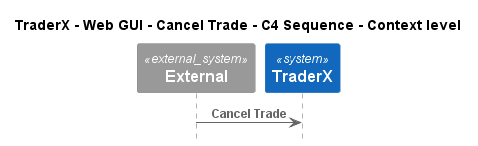

The diagram above was rendered by PlantUML. Its source (embedded in the PNG):
@startuml
!pragma layout smetana
!include ..\..\..\..\..\..\.c4s\C4_Sequence.puml

title TraderX - Web GUI - Cancel Trade - C4 Sequence - Context level

System_Ext(C4InterFlow.SoftwareSystems.ExternalSystem, "External", "")
System(TraderX.SoftwareSystems.TraderX, "TraderX", "TraderX")

Rel(C4InterFlow.SoftwareSystems.ExternalSystem, TraderX.SoftwareSystems.TraderX, "Cancel Trade")


@enduml